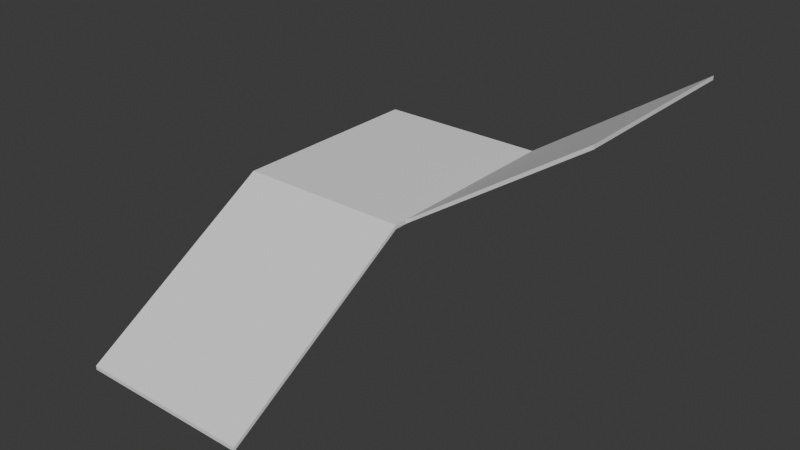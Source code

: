 # Source: stairs.blend  (saved by Blender 4.5.90; exported with 4.5.12 LTS)
import bpy
from mathutils import Matrix  # noqa: F401  (used for matrix-valued properties, if any)

bpy.ops.wm.read_factory_settings(use_empty=True)
scene = bpy.context.scene
scene.name = 'Scene'

# ---- collections
col_collection = bpy.data.collections.new('Collection'); scene.collection.children.link(col_collection)

# ---- world
world_world = bpy.data.worlds.new('World'); scene.world = world_world
world_world.use_nodes = True; world_world.node_tree.nodes.clear()
_N = world_world.node_tree.nodes; _L = world_world.node_tree.links
n0 = _N.new('ShaderNodeOutputWorld'); n0.name = 'World Output'; n0.location = (200, 100)
n1 = _N.new('ShaderNodeBackground'); n1.name = 'Background'; n1.location = (-200, 100)
n1.inputs[0].default_value = (0.05088, 0.05088, 0.05088, 1.0)
_L.new(n1.outputs[0], n0.inputs[0])
n0.is_active_output = True
world_world.color = (0.05088, 0.05088, 0.05088)
world_world.sun_shadow_jitter_overblur = 0.0

# ---- meshes
me_cube_004 = bpy.data.meshes.new('Cube.004')
me_cube_004.from_pydata([(-7.958, -1.0, -1.0), (-7.958, -1.0, 1.0), (-7.958, 9.073, 59.0), (-7.958, 9.073, 61.0), (1.0, -1.0, -1.0), (1.0, -1.0, 1.0), (1.0, 9.073, 59.0), (1.0, 9.073, 61.0), (-7.958, 9.802, 59.0), (-7.958, 9.802, 61.0), (1.0, 9.802, 59.0), (1.0, 9.802, 61.0), (-7.958, 19.69, 59.0), (-7.958, 19.69, 61.0), (1.0, 19.69, 59.0), (1.0, 19.69, 61.0), (9.96, 9.802, 119.0), (9.96, 9.802, 121.0), (9.96, 19.69, 119.0), (9.96, 19.69, 121.0)], [], [(0, 1, 3, 2), (3, 7, 11, 9), (6, 7, 5, 4), (4, 5, 1, 0), (2, 6, 4, 0), (7, 3, 1, 5), (9, 11, 15, 13), (2, 3, 9, 8), (7, 6, 10, 11), (6, 2, 8, 10), (12, 13, 15, 14), (8, 9, 13, 12), (10, 14, 18, 16), (10, 8, 12, 14), (17, 16, 18, 19), (14, 15, 19, 18), (11, 10, 16, 17), (15, 11, 17, 19)])
_uv = me_cube_004.uv_layers.new(name='UVMap')
_uv.uv.foreach_set('vector', [0.375, 0.0, 0.625, 0.0, 0.625, 0.25, 0.375, 0.25, 0.875, 0.5, 0.625, 0.5, 0.625, 0.5, 0.875, 0.5, 0.375, 0.5, 0.625, 0.5, 0.625, 0.75, 0.375, 0.75, 0.375, 0.75, 0.625, 0.75, 0.625, 1.0, 0.375, 1.0, 0.125, 0.5, 0.375, 0.5, 0.375, 0.75, 0.125, 0.75, 0.625, 0.5, 0.875, 0.5, 0.875, 0.75, 0.625, 0.75, 0.875, 0.5, 0.625, 0.5, 0.625, 0.5, 0.875, 0.5, 0.375, 0.25, 0.625, 0.25, 0.625, 0.25, 0.375, 0.25, 0.625, 0.5, 0.375, 0.5, 0.375, 0.5, 0.625, 0.5, 0.375, 0.5, 0.125, 0.5, 0.125, 0.5, 0.375, 0.5, 0.375, 0.25, 0.625, 0.25, 0.625, 0.5, 0.375, 0.5, 0.375, 0.25, 0.625, 0.25, 0.625, 0.25, 0.375, 0.25, 0.375, 0.5, 0.375, 0.5, 0.375, 0.5, 0.375, 0.5, 0.375, 0.5, 0.125, 0.5, 0.125, 0.5, 0.375, 0.5, 0.625, 0.5, 0.375, 0.5, 0.375, 0.5, 0.625, 0.5, 0.375, 0.5, 0.625, 0.5, 0.625, 0.5, 0.375, 0.5, 0.625, 0.5, 0.375, 0.5, 0.375, 0.5, 0.625, 0.5, 0.625, 0.5, 0.625, 0.5, 0.625, 0.5, 0.625, 0.5])
me_cube_004.update()

# ---- objects
ob_stairs = bpy.data.objects.new('stairs', me_cube_004)

# ---- transforms, parenting, visibility, modifiers, constraints
ob_stairs.location = (-51.08, -38.34, 0.0)
ob_stairs.scale = (1.0, 1.0, 0.1)

# ---- collection membership
col_collection.objects.link(ob_stairs)

# ---- scene / render settings (as saved in the file)
scene.frame_start = 1; scene.frame_end = 250; scene.frame_set(1)
scene.render.engine = 'BLENDER_EEVEE_NEXT'
bpy.context.view_layer.update()

# ---- added for rendering (the .blend has no active camera and no usable light): camera, sun
cam_auto = bpy.data.cameras.new('AutoCamera')
cam_auto.lens = 50.0
cam_auto.sensor_width = 36.0
cam_auto.clip_end = 1000.0
ob_auto_camera = bpy.data.objects.new('AutoCamera', cam_auto)
scene.collection.objects.link(ob_auto_camera)
ob_auto_camera.location = (-22.3518, -62.2686, 28.1819)
ob_auto_camera.rotation_euler = (1.09748, -7.21219e-08, 0.694738)
scene.camera = ob_auto_camera
light_auto_sun = bpy.data.lights.new('AutoSun', 'SUN')
light_auto_sun.energy = 3.0
light_auto_sun.angle = 0.0523599
ob_auto_sun = bpy.data.objects.new('AutoSun', light_auto_sun)
scene.collection.objects.link(ob_auto_sun)
ob_auto_sun.rotation_euler = (0.872665, 0.174533, 0.523599)
bpy.context.view_layer.update()
